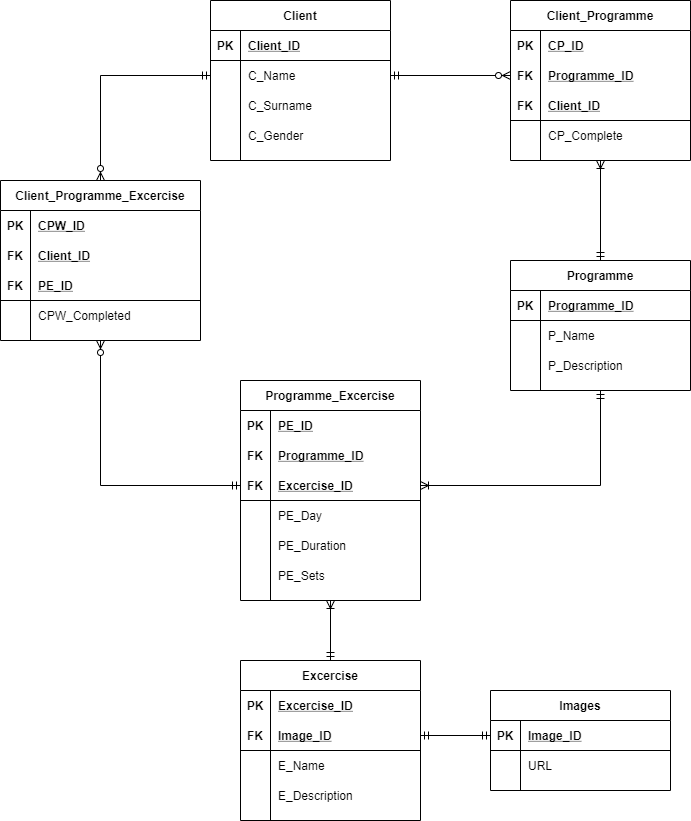

The diagram above was exported from draw.io. Its source (the exported page's mxGraphModel, read from the mxfile embedded in the PNG):
<mxGraphModel dx="2785" dy="1085" grid="1" gridSize="10" guides="1" tooltips="1" connect="1" arrows="1" fold="1" page="0" pageScale="1" pageWidth="850" pageHeight="1100" math="0" shadow="0">
  <root>
    <mxCell id="0" />
    <mxCell id="1" parent="0" />
    <mxCell id="2" value="Client_Programme" style="shape=table;startSize=30;container=1;collapsible=1;childLayout=tableLayout;fixedRows=1;rowLines=0;fontStyle=1;align=center;resizeLast=1;" vertex="1" parent="1">
      <mxGeometry x="-570" y="970" width="180" height="160" as="geometry" />
    </mxCell>
    <mxCell id="3" value="" style="shape=partialRectangle;collapsible=0;dropTarget=0;pointerEvents=0;fillColor=none;top=0;left=0;bottom=0;right=0;points=[[0,0.5],[1,0.5]];portConstraint=eastwest;" vertex="1" parent="2">
      <mxGeometry y="30" width="180" height="30" as="geometry" />
    </mxCell>
    <mxCell id="4" value="PK" style="shape=partialRectangle;connectable=0;fillColor=none;top=0;left=0;bottom=0;right=0;fontStyle=1;overflow=hidden;" vertex="1" parent="3">
      <mxGeometry width="30" height="30" as="geometry" />
    </mxCell>
    <mxCell id="5" value="CP_ID" style="shape=partialRectangle;connectable=0;fillColor=none;top=0;left=0;bottom=0;right=0;align=left;spacingLeft=6;fontStyle=5;overflow=hidden;" vertex="1" parent="3">
      <mxGeometry x="30" width="150" height="30" as="geometry" />
    </mxCell>
    <mxCell id="6" value="" style="shape=partialRectangle;collapsible=0;dropTarget=0;pointerEvents=0;fillColor=none;top=0;left=0;bottom=0;right=0;points=[[0,0.5],[1,0.5]];portConstraint=eastwest;" vertex="1" parent="2">
      <mxGeometry y="60" width="180" height="30" as="geometry" />
    </mxCell>
    <mxCell id="7" value="FK" style="shape=partialRectangle;connectable=0;fillColor=none;top=0;left=0;bottom=0;right=0;fontStyle=1;overflow=hidden;" vertex="1" parent="6">
      <mxGeometry width="30" height="30" as="geometry" />
    </mxCell>
    <mxCell id="8" value="Programme_ID" style="shape=partialRectangle;connectable=0;fillColor=none;top=0;left=0;bottom=0;right=0;align=left;spacingLeft=6;fontStyle=5;overflow=hidden;" vertex="1" parent="6">
      <mxGeometry x="30" width="150" height="30" as="geometry" />
    </mxCell>
    <mxCell id="9" value="" style="shape=partialRectangle;collapsible=0;dropTarget=0;pointerEvents=0;fillColor=none;top=0;left=0;bottom=1;right=0;points=[[0,0.5],[1,0.5]];portConstraint=eastwest;" vertex="1" parent="2">
      <mxGeometry y="90" width="180" height="30" as="geometry" />
    </mxCell>
    <mxCell id="10" value="FK" style="shape=partialRectangle;connectable=0;fillColor=none;top=0;left=0;bottom=0;right=0;fontStyle=1;overflow=hidden;" vertex="1" parent="9">
      <mxGeometry width="30" height="30" as="geometry" />
    </mxCell>
    <mxCell id="11" value="Client_ID" style="shape=partialRectangle;connectable=0;fillColor=none;top=0;left=0;bottom=0;right=0;align=left;spacingLeft=6;fontStyle=5;overflow=hidden;" vertex="1" parent="9">
      <mxGeometry x="30" width="150" height="30" as="geometry" />
    </mxCell>
    <mxCell id="12" value="" style="shape=partialRectangle;collapsible=0;dropTarget=0;pointerEvents=0;fillColor=none;top=0;left=0;bottom=0;right=0;points=[[0,0.5],[1,0.5]];portConstraint=eastwest;" vertex="1" parent="2">
      <mxGeometry y="120" width="180" height="30" as="geometry" />
    </mxCell>
    <mxCell id="13" value="" style="shape=partialRectangle;connectable=0;fillColor=none;top=0;left=0;bottom=0;right=0;editable=1;overflow=hidden;" vertex="1" parent="12">
      <mxGeometry width="30" height="30" as="geometry" />
    </mxCell>
    <mxCell id="14" value="CP_Complete" style="shape=partialRectangle;connectable=0;fillColor=none;top=0;left=0;bottom=0;right=0;align=left;spacingLeft=6;overflow=hidden;" vertex="1" parent="12">
      <mxGeometry x="30" width="150" height="30" as="geometry" />
    </mxCell>
    <mxCell id="15" value="Client" style="shape=table;startSize=30;container=1;collapsible=1;childLayout=tableLayout;fixedRows=1;rowLines=0;fontStyle=1;align=center;resizeLast=1;" vertex="1" parent="1">
      <mxGeometry x="-870" y="970" width="180" height="160" as="geometry" />
    </mxCell>
    <mxCell id="16" value="" style="shape=partialRectangle;collapsible=0;dropTarget=0;pointerEvents=0;fillColor=none;top=0;left=0;bottom=1;right=0;points=[[0,0.5],[1,0.5]];portConstraint=eastwest;" vertex="1" parent="15">
      <mxGeometry y="30" width="180" height="30" as="geometry" />
    </mxCell>
    <mxCell id="17" value="PK" style="shape=partialRectangle;connectable=0;fillColor=none;top=0;left=0;bottom=0;right=0;fontStyle=1;overflow=hidden;" vertex="1" parent="16">
      <mxGeometry width="30" height="30" as="geometry" />
    </mxCell>
    <mxCell id="18" value="Client_ID" style="shape=partialRectangle;connectable=0;fillColor=none;top=0;left=0;bottom=0;right=0;align=left;spacingLeft=6;fontStyle=5;overflow=hidden;" vertex="1" parent="16">
      <mxGeometry x="30" width="150" height="30" as="geometry" />
    </mxCell>
    <mxCell id="19" value="" style="shape=partialRectangle;collapsible=0;dropTarget=0;pointerEvents=0;fillColor=none;top=0;left=0;bottom=0;right=0;points=[[0,0.5],[1,0.5]];portConstraint=eastwest;" vertex="1" parent="15">
      <mxGeometry y="60" width="180" height="30" as="geometry" />
    </mxCell>
    <mxCell id="20" value="" style="shape=partialRectangle;connectable=0;fillColor=none;top=0;left=0;bottom=0;right=0;editable=1;overflow=hidden;" vertex="1" parent="19">
      <mxGeometry width="30" height="30" as="geometry" />
    </mxCell>
    <mxCell id="21" value="C_Name" style="shape=partialRectangle;connectable=0;fillColor=none;top=0;left=0;bottom=0;right=0;align=left;spacingLeft=6;overflow=hidden;" vertex="1" parent="19">
      <mxGeometry x="30" width="150" height="30" as="geometry" />
    </mxCell>
    <mxCell id="22" value="" style="shape=partialRectangle;collapsible=0;dropTarget=0;pointerEvents=0;fillColor=none;top=0;left=0;bottom=0;right=0;points=[[0,0.5],[1,0.5]];portConstraint=eastwest;" vertex="1" parent="15">
      <mxGeometry y="90" width="180" height="30" as="geometry" />
    </mxCell>
    <mxCell id="23" value="" style="shape=partialRectangle;connectable=0;fillColor=none;top=0;left=0;bottom=0;right=0;editable=1;overflow=hidden;" vertex="1" parent="22">
      <mxGeometry width="30" height="30" as="geometry" />
    </mxCell>
    <mxCell id="24" value="C_Surname" style="shape=partialRectangle;connectable=0;fillColor=none;top=0;left=0;bottom=0;right=0;align=left;spacingLeft=6;overflow=hidden;" vertex="1" parent="22">
      <mxGeometry x="30" width="150" height="30" as="geometry" />
    </mxCell>
    <mxCell id="25" value="" style="shape=partialRectangle;collapsible=0;dropTarget=0;pointerEvents=0;fillColor=none;top=0;left=0;bottom=0;right=0;points=[[0,0.5],[1,0.5]];portConstraint=eastwest;" vertex="1" parent="15">
      <mxGeometry y="120" width="180" height="30" as="geometry" />
    </mxCell>
    <mxCell id="26" value="" style="shape=partialRectangle;connectable=0;fillColor=none;top=0;left=0;bottom=0;right=0;editable=1;overflow=hidden;" vertex="1" parent="25">
      <mxGeometry width="30" height="30" as="geometry" />
    </mxCell>
    <mxCell id="27" value="C_Gender" style="shape=partialRectangle;connectable=0;fillColor=none;top=0;left=0;bottom=0;right=0;align=left;spacingLeft=6;overflow=hidden;" vertex="1" parent="25">
      <mxGeometry x="30" width="150" height="30" as="geometry" />
    </mxCell>
    <mxCell id="28" style="edgeStyle=orthogonalEdgeStyle;rounded=0;orthogonalLoop=1;jettySize=auto;html=1;exitX=1;exitY=0.5;exitDx=0;exitDy=0;entryX=0;entryY=0.5;entryDx=0;entryDy=0;endArrow=ERzeroToMany;endFill=1;startArrow=ERmandOne;startFill=0;" edge="1" source="19" target="6" parent="1">
      <mxGeometry relative="1" as="geometry" />
    </mxCell>
    <mxCell id="29" style="edgeStyle=orthogonalEdgeStyle;rounded=0;orthogonalLoop=1;jettySize=auto;html=1;exitX=0.5;exitY=0;exitDx=0;exitDy=0;entryX=0.5;entryY=1;entryDx=0;entryDy=0;startArrow=ERmandOne;startFill=0;endArrow=ERoneToMany;endFill=0;" edge="1" source="30" target="2" parent="1">
      <mxGeometry relative="1" as="geometry" />
    </mxCell>
    <mxCell id="30" value="Programme" style="shape=table;startSize=30;container=1;collapsible=1;childLayout=tableLayout;fixedRows=1;rowLines=0;fontStyle=1;align=center;resizeLast=1;" vertex="1" parent="1">
      <mxGeometry x="-570" y="1230" width="180" height="130" as="geometry" />
    </mxCell>
    <mxCell id="31" value="" style="shape=partialRectangle;collapsible=0;dropTarget=0;pointerEvents=0;fillColor=none;top=0;left=0;bottom=1;right=0;points=[[0,0.5],[1,0.5]];portConstraint=eastwest;" vertex="1" parent="30">
      <mxGeometry y="30" width="180" height="30" as="geometry" />
    </mxCell>
    <mxCell id="32" value="PK" style="shape=partialRectangle;connectable=0;fillColor=none;top=0;left=0;bottom=0;right=0;fontStyle=1;overflow=hidden;" vertex="1" parent="31">
      <mxGeometry width="30" height="30" as="geometry" />
    </mxCell>
    <mxCell id="33" value="Programme_ID" style="shape=partialRectangle;connectable=0;fillColor=none;top=0;left=0;bottom=0;right=0;align=left;spacingLeft=6;fontStyle=5;overflow=hidden;" vertex="1" parent="31">
      <mxGeometry x="30" width="150" height="30" as="geometry" />
    </mxCell>
    <mxCell id="34" value="" style="shape=partialRectangle;collapsible=0;dropTarget=0;pointerEvents=0;fillColor=none;top=0;left=0;bottom=0;right=0;points=[[0,0.5],[1,0.5]];portConstraint=eastwest;" vertex="1" parent="30">
      <mxGeometry y="60" width="180" height="30" as="geometry" />
    </mxCell>
    <mxCell id="35" value="" style="shape=partialRectangle;connectable=0;fillColor=none;top=0;left=0;bottom=0;right=0;editable=1;overflow=hidden;" vertex="1" parent="34">
      <mxGeometry width="30" height="30" as="geometry" />
    </mxCell>
    <mxCell id="36" value="P_Name" style="shape=partialRectangle;connectable=0;fillColor=none;top=0;left=0;bottom=0;right=0;align=left;spacingLeft=6;overflow=hidden;" vertex="1" parent="34">
      <mxGeometry x="30" width="150" height="30" as="geometry" />
    </mxCell>
    <mxCell id="37" value="" style="shape=partialRectangle;collapsible=0;dropTarget=0;pointerEvents=0;fillColor=none;top=0;left=0;bottom=0;right=0;points=[[0,0.5],[1,0.5]];portConstraint=eastwest;" vertex="1" parent="30">
      <mxGeometry y="90" width="180" height="30" as="geometry" />
    </mxCell>
    <mxCell id="38" value="" style="shape=partialRectangle;connectable=0;fillColor=none;top=0;left=0;bottom=0;right=0;editable=1;overflow=hidden;" vertex="1" parent="37">
      <mxGeometry width="30" height="30" as="geometry" />
    </mxCell>
    <mxCell id="39" value="P_Description" style="shape=partialRectangle;connectable=0;fillColor=none;top=0;left=0;bottom=0;right=0;align=left;spacingLeft=6;overflow=hidden;" vertex="1" parent="37">
      <mxGeometry x="30" width="150" height="30" as="geometry" />
    </mxCell>
    <mxCell id="40" value="Programme_Excercise" style="shape=table;startSize=30;container=1;collapsible=1;childLayout=tableLayout;fixedRows=1;rowLines=0;fontStyle=1;align=center;resizeLast=1;" vertex="1" parent="1">
      <mxGeometry x="-840" y="1350" width="180" height="220" as="geometry" />
    </mxCell>
    <mxCell id="41" value="" style="shape=partialRectangle;collapsible=0;dropTarget=0;pointerEvents=0;fillColor=none;top=0;left=0;bottom=0;right=0;points=[[0,0.5],[1,0.5]];portConstraint=eastwest;" vertex="1" parent="40">
      <mxGeometry y="30" width="180" height="30" as="geometry" />
    </mxCell>
    <mxCell id="42" value="PK" style="shape=partialRectangle;connectable=0;fillColor=none;top=0;left=0;bottom=0;right=0;fontStyle=1;overflow=hidden;" vertex="1" parent="41">
      <mxGeometry width="30" height="30" as="geometry" />
    </mxCell>
    <mxCell id="43" value="PE_ID" style="shape=partialRectangle;connectable=0;fillColor=none;top=0;left=0;bottom=0;right=0;align=left;spacingLeft=6;fontStyle=5;overflow=hidden;" vertex="1" parent="41">
      <mxGeometry x="30" width="150" height="30" as="geometry" />
    </mxCell>
    <mxCell id="44" value="" style="shape=partialRectangle;collapsible=0;dropTarget=0;pointerEvents=0;fillColor=none;top=0;left=0;bottom=0;right=0;points=[[0,0.5],[1,0.5]];portConstraint=eastwest;" vertex="1" parent="40">
      <mxGeometry y="60" width="180" height="30" as="geometry" />
    </mxCell>
    <mxCell id="45" value="FK" style="shape=partialRectangle;connectable=0;fillColor=none;top=0;left=0;bottom=0;right=0;fontStyle=1;overflow=hidden;" vertex="1" parent="44">
      <mxGeometry width="30" height="30" as="geometry" />
    </mxCell>
    <mxCell id="46" value="Programme_ID" style="shape=partialRectangle;connectable=0;fillColor=none;top=0;left=0;bottom=0;right=0;align=left;spacingLeft=6;fontStyle=5;overflow=hidden;" vertex="1" parent="44">
      <mxGeometry x="30" width="150" height="30" as="geometry" />
    </mxCell>
    <mxCell id="47" value="" style="shape=partialRectangle;collapsible=0;dropTarget=0;pointerEvents=0;fillColor=none;top=0;left=0;bottom=1;right=0;points=[[0,0.5],[1,0.5]];portConstraint=eastwest;" vertex="1" parent="40">
      <mxGeometry y="90" width="180" height="30" as="geometry" />
    </mxCell>
    <mxCell id="48" value="FK" style="shape=partialRectangle;connectable=0;fillColor=none;top=0;left=0;bottom=0;right=0;fontStyle=1;overflow=hidden;" vertex="1" parent="47">
      <mxGeometry width="30" height="30" as="geometry" />
    </mxCell>
    <mxCell id="49" value="Excercise_ID" style="shape=partialRectangle;connectable=0;fillColor=none;top=0;left=0;bottom=0;right=0;align=left;spacingLeft=6;fontStyle=5;overflow=hidden;" vertex="1" parent="47">
      <mxGeometry x="30" width="150" height="30" as="geometry" />
    </mxCell>
    <mxCell id="50" value="" style="shape=partialRectangle;collapsible=0;dropTarget=0;pointerEvents=0;fillColor=none;top=0;left=0;bottom=0;right=0;points=[[0,0.5],[1,0.5]];portConstraint=eastwest;" vertex="1" parent="40">
      <mxGeometry y="120" width="180" height="30" as="geometry" />
    </mxCell>
    <mxCell id="51" value="" style="shape=partialRectangle;connectable=0;fillColor=none;top=0;left=0;bottom=0;right=0;editable=1;overflow=hidden;" vertex="1" parent="50">
      <mxGeometry width="30" height="30" as="geometry" />
    </mxCell>
    <mxCell id="52" value="PE_Day" style="shape=partialRectangle;connectable=0;fillColor=none;top=0;left=0;bottom=0;right=0;align=left;spacingLeft=6;overflow=hidden;" vertex="1" parent="50">
      <mxGeometry x="30" width="150" height="30" as="geometry" />
    </mxCell>
    <mxCell id="53" value="" style="shape=partialRectangle;collapsible=0;dropTarget=0;pointerEvents=0;fillColor=none;top=0;left=0;bottom=0;right=0;points=[[0,0.5],[1,0.5]];portConstraint=eastwest;" vertex="1" parent="40">
      <mxGeometry y="150" width="180" height="30" as="geometry" />
    </mxCell>
    <mxCell id="54" value="" style="shape=partialRectangle;connectable=0;fillColor=none;top=0;left=0;bottom=0;right=0;editable=1;overflow=hidden;" vertex="1" parent="53">
      <mxGeometry width="30" height="30" as="geometry" />
    </mxCell>
    <mxCell id="55" value="PE_Duration" style="shape=partialRectangle;connectable=0;fillColor=none;top=0;left=0;bottom=0;right=0;align=left;spacingLeft=6;overflow=hidden;" vertex="1" parent="53">
      <mxGeometry x="30" width="150" height="30" as="geometry" />
    </mxCell>
    <mxCell id="56" value="" style="shape=partialRectangle;collapsible=0;dropTarget=0;pointerEvents=0;fillColor=none;top=0;left=0;bottom=0;right=0;points=[[0,0.5],[1,0.5]];portConstraint=eastwest;" vertex="1" parent="40">
      <mxGeometry y="180" width="180" height="30" as="geometry" />
    </mxCell>
    <mxCell id="57" value="" style="shape=partialRectangle;connectable=0;fillColor=none;top=0;left=0;bottom=0;right=0;editable=1;overflow=hidden;" vertex="1" parent="56">
      <mxGeometry width="30" height="30" as="geometry" />
    </mxCell>
    <mxCell id="58" value="PE_Sets" style="shape=partialRectangle;connectable=0;fillColor=none;top=0;left=0;bottom=0;right=0;align=left;spacingLeft=6;overflow=hidden;" vertex="1" parent="56">
      <mxGeometry x="30" width="150" height="30" as="geometry" />
    </mxCell>
    <mxCell id="59" style="edgeStyle=orthogonalEdgeStyle;rounded=0;orthogonalLoop=1;jettySize=auto;html=1;exitX=1;exitY=0.5;exitDx=0;exitDy=0;entryX=0;entryY=0.5;entryDx=0;entryDy=0;startArrow=ERmandOne;startFill=0;endArrow=ERmandOne;endFill=0;" edge="1" source="64" target="74" parent="1">
      <mxGeometry relative="1" as="geometry" />
    </mxCell>
    <mxCell id="60" value="Excercise" style="shape=table;startSize=30;container=1;collapsible=1;childLayout=tableLayout;fixedRows=1;rowLines=0;fontStyle=1;align=center;resizeLast=1;" vertex="1" parent="1">
      <mxGeometry x="-840" y="1630" width="180" height="160" as="geometry" />
    </mxCell>
    <mxCell id="61" value="" style="shape=partialRectangle;collapsible=0;dropTarget=0;pointerEvents=0;fillColor=none;top=0;left=0;bottom=0;right=0;points=[[0,0.5],[1,0.5]];portConstraint=eastwest;" vertex="1" parent="60">
      <mxGeometry y="30" width="180" height="30" as="geometry" />
    </mxCell>
    <mxCell id="62" value="PK" style="shape=partialRectangle;connectable=0;fillColor=none;top=0;left=0;bottom=0;right=0;fontStyle=1;overflow=hidden;" vertex="1" parent="61">
      <mxGeometry width="30" height="30" as="geometry" />
    </mxCell>
    <mxCell id="63" value="Excercise_ID" style="shape=partialRectangle;connectable=0;fillColor=none;top=0;left=0;bottom=0;right=0;align=left;spacingLeft=6;fontStyle=5;overflow=hidden;" vertex="1" parent="61">
      <mxGeometry x="30" width="150" height="30" as="geometry" />
    </mxCell>
    <mxCell id="64" value="" style="shape=partialRectangle;collapsible=0;dropTarget=0;pointerEvents=0;fillColor=none;top=0;left=0;bottom=1;right=0;points=[[0,0.5],[1,0.5]];portConstraint=eastwest;" vertex="1" parent="60">
      <mxGeometry y="60" width="180" height="30" as="geometry" />
    </mxCell>
    <mxCell id="65" value="FK" style="shape=partialRectangle;connectable=0;fillColor=none;top=0;left=0;bottom=0;right=0;fontStyle=1;overflow=hidden;" vertex="1" parent="64">
      <mxGeometry width="30" height="30" as="geometry" />
    </mxCell>
    <mxCell id="66" value="Image_ID" style="shape=partialRectangle;connectable=0;fillColor=none;top=0;left=0;bottom=0;right=0;align=left;spacingLeft=6;fontStyle=5;overflow=hidden;" vertex="1" parent="64">
      <mxGeometry x="30" width="150" height="30" as="geometry" />
    </mxCell>
    <mxCell id="67" value="" style="shape=partialRectangle;collapsible=0;dropTarget=0;pointerEvents=0;fillColor=none;top=0;left=0;bottom=0;right=0;points=[[0,0.5],[1,0.5]];portConstraint=eastwest;" vertex="1" parent="60">
      <mxGeometry y="90" width="180" height="30" as="geometry" />
    </mxCell>
    <mxCell id="68" value="" style="shape=partialRectangle;connectable=0;fillColor=none;top=0;left=0;bottom=0;right=0;editable=1;overflow=hidden;" vertex="1" parent="67">
      <mxGeometry width="30" height="30" as="geometry" />
    </mxCell>
    <mxCell id="69" value="E_Name" style="shape=partialRectangle;connectable=0;fillColor=none;top=0;left=0;bottom=0;right=0;align=left;spacingLeft=6;overflow=hidden;" vertex="1" parent="67">
      <mxGeometry x="30" width="150" height="30" as="geometry" />
    </mxCell>
    <mxCell id="70" value="" style="shape=partialRectangle;collapsible=0;dropTarget=0;pointerEvents=0;fillColor=none;top=0;left=0;bottom=0;right=0;points=[[0,0.5],[1,0.5]];portConstraint=eastwest;" vertex="1" parent="60">
      <mxGeometry y="120" width="180" height="30" as="geometry" />
    </mxCell>
    <mxCell id="71" value="" style="shape=partialRectangle;connectable=0;fillColor=none;top=0;left=0;bottom=0;right=0;editable=1;overflow=hidden;" vertex="1" parent="70">
      <mxGeometry width="30" height="30" as="geometry" />
    </mxCell>
    <mxCell id="72" value="E_Description" style="shape=partialRectangle;connectable=0;fillColor=none;top=0;left=0;bottom=0;right=0;align=left;spacingLeft=6;overflow=hidden;" vertex="1" parent="70">
      <mxGeometry x="30" width="150" height="30" as="geometry" />
    </mxCell>
    <mxCell id="73" value="Images" style="shape=table;startSize=30;container=1;collapsible=1;childLayout=tableLayout;fixedRows=1;rowLines=0;fontStyle=1;align=center;resizeLast=1;" vertex="1" parent="1">
      <mxGeometry x="-590" y="1660" width="180" height="100" as="geometry" />
    </mxCell>
    <mxCell id="74" value="" style="shape=partialRectangle;collapsible=0;dropTarget=0;pointerEvents=0;fillColor=none;top=0;left=0;bottom=1;right=0;points=[[0,0.5],[1,0.5]];portConstraint=eastwest;" vertex="1" parent="73">
      <mxGeometry y="30" width="180" height="30" as="geometry" />
    </mxCell>
    <mxCell id="75" value="PK" style="shape=partialRectangle;connectable=0;fillColor=none;top=0;left=0;bottom=0;right=0;fontStyle=1;overflow=hidden;" vertex="1" parent="74">
      <mxGeometry width="30" height="30" as="geometry" />
    </mxCell>
    <mxCell id="76" value="Image_ID" style="shape=partialRectangle;connectable=0;fillColor=none;top=0;left=0;bottom=0;right=0;align=left;spacingLeft=6;fontStyle=5;overflow=hidden;" vertex="1" parent="74">
      <mxGeometry x="30" width="150" height="30" as="geometry" />
    </mxCell>
    <mxCell id="77" value="" style="shape=partialRectangle;collapsible=0;dropTarget=0;pointerEvents=0;fillColor=none;top=0;left=0;bottom=0;right=0;points=[[0,0.5],[1,0.5]];portConstraint=eastwest;" vertex="1" parent="73">
      <mxGeometry y="60" width="180" height="30" as="geometry" />
    </mxCell>
    <mxCell id="78" value="" style="shape=partialRectangle;connectable=0;fillColor=none;top=0;left=0;bottom=0;right=0;editable=1;overflow=hidden;" vertex="1" parent="77">
      <mxGeometry width="30" height="30" as="geometry" />
    </mxCell>
    <mxCell id="79" value="URL" style="shape=partialRectangle;connectable=0;fillColor=none;top=0;left=0;bottom=0;right=0;align=left;spacingLeft=6;overflow=hidden;" vertex="1" parent="77">
      <mxGeometry x="30" width="150" height="30" as="geometry" />
    </mxCell>
    <mxCell id="80" value="Client_Programme_Excercise" style="shape=table;startSize=30;container=1;collapsible=1;childLayout=tableLayout;fixedRows=1;rowLines=0;fontStyle=1;align=center;resizeLast=1;" vertex="1" parent="1">
      <mxGeometry x="-1080" y="1150" width="200" height="160" as="geometry" />
    </mxCell>
    <mxCell id="81" value="" style="shape=partialRectangle;collapsible=0;dropTarget=0;pointerEvents=0;fillColor=none;top=0;left=0;bottom=0;right=0;points=[[0,0.5],[1,0.5]];portConstraint=eastwest;" vertex="1" parent="80">
      <mxGeometry y="30" width="200" height="30" as="geometry" />
    </mxCell>
    <mxCell id="82" value="PK" style="shape=partialRectangle;connectable=0;fillColor=none;top=0;left=0;bottom=0;right=0;fontStyle=1;overflow=hidden;" vertex="1" parent="81">
      <mxGeometry width="30" height="30" as="geometry" />
    </mxCell>
    <mxCell id="83" value="CPW_ID" style="shape=partialRectangle;connectable=0;fillColor=none;top=0;left=0;bottom=0;right=0;align=left;spacingLeft=6;fontStyle=5;overflow=hidden;" vertex="1" parent="81">
      <mxGeometry x="30" width="170" height="30" as="geometry" />
    </mxCell>
    <mxCell id="84" value="" style="shape=partialRectangle;collapsible=0;dropTarget=0;pointerEvents=0;fillColor=none;top=0;left=0;bottom=0;right=0;points=[[0,0.5],[1,0.5]];portConstraint=eastwest;" vertex="1" parent="80">
      <mxGeometry y="60" width="200" height="30" as="geometry" />
    </mxCell>
    <mxCell id="85" value="FK" style="shape=partialRectangle;connectable=0;fillColor=none;top=0;left=0;bottom=0;right=0;fontStyle=1;overflow=hidden;" vertex="1" parent="84">
      <mxGeometry width="30" height="30" as="geometry" />
    </mxCell>
    <mxCell id="86" value="Client_ID" style="shape=partialRectangle;connectable=0;fillColor=none;top=0;left=0;bottom=0;right=0;align=left;spacingLeft=6;fontStyle=5;overflow=hidden;" vertex="1" parent="84">
      <mxGeometry x="30" width="170" height="30" as="geometry" />
    </mxCell>
    <mxCell id="87" value="" style="shape=partialRectangle;collapsible=0;dropTarget=0;pointerEvents=0;fillColor=none;top=0;left=0;bottom=1;right=0;points=[[0,0.5],[1,0.5]];portConstraint=eastwest;" vertex="1" parent="80">
      <mxGeometry y="90" width="200" height="30" as="geometry" />
    </mxCell>
    <mxCell id="88" value="FK" style="shape=partialRectangle;connectable=0;fillColor=none;top=0;left=0;bottom=0;right=0;fontStyle=1;overflow=hidden;" vertex="1" parent="87">
      <mxGeometry width="30" height="30" as="geometry" />
    </mxCell>
    <mxCell id="89" value="PE_ID" style="shape=partialRectangle;connectable=0;fillColor=none;top=0;left=0;bottom=0;right=0;align=left;spacingLeft=6;fontStyle=5;overflow=hidden;" vertex="1" parent="87">
      <mxGeometry x="30" width="170" height="30" as="geometry" />
    </mxCell>
    <mxCell id="90" value="" style="shape=partialRectangle;collapsible=0;dropTarget=0;pointerEvents=0;fillColor=none;top=0;left=0;bottom=0;right=0;points=[[0,0.5],[1,0.5]];portConstraint=eastwest;" vertex="1" parent="80">
      <mxGeometry y="120" width="200" height="30" as="geometry" />
    </mxCell>
    <mxCell id="91" value="" style="shape=partialRectangle;connectable=0;fillColor=none;top=0;left=0;bottom=0;right=0;editable=1;overflow=hidden;" vertex="1" parent="90">
      <mxGeometry width="30" height="30" as="geometry" />
    </mxCell>
    <mxCell id="92" value="CPW_Completed" style="shape=partialRectangle;connectable=0;fillColor=none;top=0;left=0;bottom=0;right=0;align=left;spacingLeft=6;overflow=hidden;" vertex="1" parent="90">
      <mxGeometry x="30" width="170" height="30" as="geometry" />
    </mxCell>
    <mxCell id="93" style="edgeStyle=orthogonalEdgeStyle;rounded=0;orthogonalLoop=1;jettySize=auto;html=1;exitX=0;exitY=0.5;exitDx=0;exitDy=0;startArrow=ERmandOne;startFill=0;endArrow=ERzeroToMany;endFill=1;" edge="1" source="19" target="80" parent="1">
      <mxGeometry relative="1" as="geometry" />
    </mxCell>
    <mxCell id="94" style="edgeStyle=orthogonalEdgeStyle;rounded=0;orthogonalLoop=1;jettySize=auto;html=1;exitX=0;exitY=0.5;exitDx=0;exitDy=0;entryX=0.5;entryY=1;entryDx=0;entryDy=0;startArrow=ERmandOne;startFill=0;endArrow=ERzeroToMany;endFill=1;" edge="1" source="47" target="80" parent="1">
      <mxGeometry relative="1" as="geometry" />
    </mxCell>
    <mxCell id="95" style="edgeStyle=orthogonalEdgeStyle;rounded=0;orthogonalLoop=1;jettySize=auto;html=1;entryX=0.5;entryY=1;entryDx=0;entryDy=0;startArrow=ERoneToMany;startFill=0;endArrow=ERmandOne;endFill=0;" edge="1" source="47" target="30" parent="1">
      <mxGeometry relative="1" as="geometry" />
    </mxCell>
    <mxCell id="96" style="edgeStyle=orthogonalEdgeStyle;rounded=0;orthogonalLoop=1;jettySize=auto;html=1;entryX=0.5;entryY=1;entryDx=0;entryDy=0;startArrow=ERmandOne;startFill=0;endArrow=ERoneToMany;endFill=0;" edge="1" source="60" target="40" parent="1">
      <mxGeometry relative="1" as="geometry" />
    </mxCell>
  </root>
</mxGraphModel>